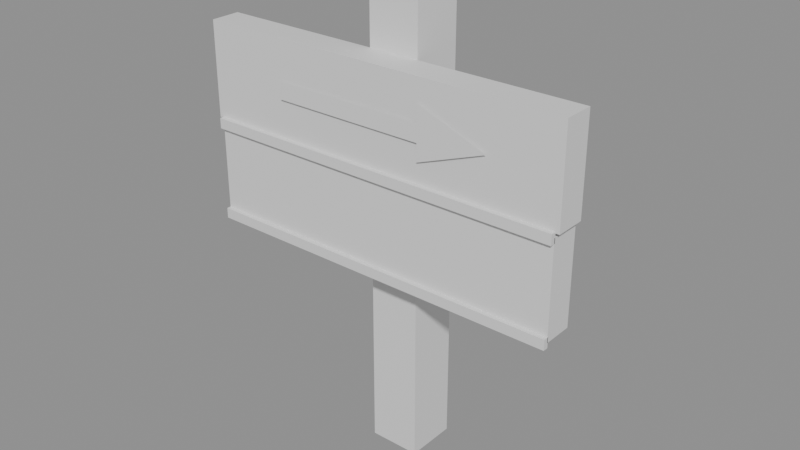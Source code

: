 # Source: sign_yellow.blend  (saved by Blender 5.2.44; exported with 4.5.12 LTS)
import bpy
from mathutils import Matrix  # noqa: F401  (used for matrix-valued properties, if any)

bpy.ops.wm.read_factory_settings(use_empty=True)
scene = bpy.context.scene
scene.name = 'Scene'

# ---- collections
col_sign_yellow_gridguides = bpy.data.collections.new('sign_yellow_GridGuides'); scene.collection.children.link(col_sign_yellow_gridguides)

# ---- materials (node trees are filled in below, after node groups)
mat_halka_vertexcolor = bpy.data.materials.new('HALKA_VertexColor')

# ---- material node trees
mat_halka_vertexcolor.use_nodes = True; mat_halka_vertexcolor.node_tree.nodes.clear()
_N = mat_halka_vertexcolor.node_tree.nodes; _L = mat_halka_vertexcolor.node_tree.links
n0 = _N.new('ShaderNodeBsdfPrincipled'); n0.name = 'Principled BSDF'; n0.location = (-200, 100)
n0.inputs[10].default_value = 0.005
n1 = _N.new('ShaderNodeOutputMaterial'); n1.name = 'Material Output'; n1.location = (200, 100)
_L.new(n0.outputs[0], n1.inputs[0])
n1.is_active_output = True

# ---- meshes
me_sign_yellow_mesh = bpy.data.meshes.new('sign_yellow_Mesh')
me_sign_yellow_mesh.from_pydata([(-0.03, -0.03, 0.0), (-0.03, -0.03, 0.56), (-0.03, 0.03, 0.0), (-0.03, 0.03, 0.56), (0.03, -0.03, 0.0), (0.03, -0.03, 0.56), (0.03, 0.03, 0.0), (0.03, 0.03, 0.56), (-0.22, -0.065, 0.36), (-0.22, -0.065, 0.47), (-0.22, -0.03, 0.36), (-0.22, -0.03, 0.47), (0.22, -0.065, 0.36), (0.22, -0.065, 0.47), (0.22, -0.03, 0.36), (0.22, -0.03, 0.47), (-0.215, -0.065, 0.245), (-0.215, -0.065, 0.355), (-0.215, -0.03, 0.245), (-0.215, -0.03, 0.355), (0.215, -0.065, 0.245), (0.215, -0.065, 0.355), (0.215, -0.03, 0.245), (0.215, -0.03, 0.355), (-0.215, -0.07, 0.349), (-0.215, -0.07, 0.361), (-0.215, -0.064, 0.349), (-0.215, -0.064, 0.361), (0.215, -0.07, 0.349), (0.215, -0.07, 0.361), (0.215, -0.064, 0.349), (0.215, -0.064, 0.361), (-0.215, -0.07, 0.239), (-0.215, -0.07, 0.251), (-0.215, -0.064, 0.239), (-0.215, -0.064, 0.251), (0.215, -0.07, 0.239), (0.215, -0.07, 0.251), (0.215, -0.064, 0.239), (0.215, -0.064, 0.251), (-0.12, -0.068, 0.405), (0.06, -0.068, 0.405), (0.06, -0.068, 0.425), (-0.12, -0.068, 0.425), (0.06, -0.068, 0.385), (0.14, -0.068, 0.415), (0.06, -0.068, 0.445)], [], [(0, 1, 3, 2), (2, 3, 7, 6), (6, 7, 5, 4), (4, 5, 1, 0), (2, 6, 4, 0), (7, 3, 1, 5), (8, 9, 11, 10), (10, 11, 15, 14), (14, 15, 13, 12), (12, 13, 9, 8), (10, 14, 12, 8), (15, 11, 9, 13), (16, 17, 19, 18), (18, 19, 23, 22), (22, 23, 21, 20), (20, 21, 17, 16), (18, 22, 20, 16), (23, 19, 17, 21), (24, 25, 27, 26), (26, 27, 31, 30), (30, 31, 29, 28), (28, 29, 25, 24), (26, 30, 28, 24), (31, 27, 25, 29), (32, 33, 35, 34), (34, 35, 39, 38), (38, 39, 37, 36), (36, 37, 33, 32), (34, 38, 36, 32), (39, 35, 33, 37), (40, 41, 42, 43), (44, 45, 46)])
_ca = me_sign_yellow_mesh.color_attributes.new('Col', 'FLOAT_COLOR', 'CORNER')
_ca.data.foreach_set('color', [0.1119, 0.06301, 0.05448, 1.0, 0.1119, 0.06301, 0.05448, 1.0, 0.1119, 0.06301, 0.05448, 1.0, 0.1119, 0.06301, 0.05448, 1.0, 0.1119, 0.06301, 0.05448, 1.0, 0.1119, 0.06301, 0.05448, 1.0, 0.1119, 0.06301, 0.05448, 1.0, 0.1119, 0.06301, 0.05448, 1.0, 0.1119, 0.06301, 0.05448, 1.0, 0.1119, 0.06301, 0.05448, 1.0, 0.1119, 0.06301, 0.05448, 1.0, 0.1119, 0.06301, 0.05448, 1.0, 0.1119, 0.06301, 0.05448, 1.0, 0.1119, 0.06301, 0.05448, 1.0, 0.1119, 0.06301, 0.05448, 1.0, 0.1119, 0.06301, 0.05448, 1.0, 0.1119, 0.06301, 0.05448, 1.0, 0.1119, 0.06301, 0.05448, 1.0, 0.1119, 0.06301, 0.05448, 1.0, 0.1119, 0.06301, 0.05448, 1.0, 0.2195, 0.1195, 0.09084, 1.0, 0.2195, 0.1195, 0.09084, 1.0, 0.2195, 0.1195, 0.09084, 1.0, 0.2195, 0.1195, 0.09084, 1.0, 0.5841, 0.2961, 0.0185, 1.0, 0.5841, 0.2961, 0.0185, 1.0, 0.5841, 0.2961, 0.0185, 1.0, 0.5841, 0.2961, 0.0185, 1.0, 0.5841, 0.2961, 0.0185, 1.0, 0.5841, 0.2961, 0.0185, 1.0, 0.5841, 0.2961, 0.0185, 1.0, 0.5841, 0.2961, 0.0185, 1.0, 0.5841, 0.2961, 0.0185, 1.0, 0.5841, 0.2961, 0.0185, 1.0, 0.5841, 0.2961, 0.0185, 1.0, 0.5841, 0.2961, 0.0185, 1.0, 0.8879, 0.552, 0.05613, 1.0, 0.8879, 0.552, 0.05613, 1.0, 0.8879, 0.552, 0.05613, 1.0, 0.8879, 0.552, 0.05613, 1.0, 0.5841, 0.2961, 0.0185, 1.0, 0.5841, 0.2961, 0.0185, 1.0, 0.5841, 0.2961, 0.0185, 1.0, 0.5841, 0.2961, 0.0185, 1.0, 0.8879, 0.552, 0.05613, 1.0, 0.8879, 0.552, 0.05613, 1.0, 0.8879, 0.552, 0.05613, 1.0, 0.8879, 0.552, 0.05613, 1.0, 0.2195, 0.1195, 0.09084, 1.0, 0.2195, 0.1195, 0.09084, 1.0, 0.2195, 0.1195, 0.09084, 1.0, 0.2195, 0.1195, 0.09084, 1.0, 0.2195, 0.1195, 0.09084, 1.0, 0.2195, 0.1195, 0.09084, 1.0, 0.2195, 0.1195, 0.09084, 1.0, 0.2195, 0.1195, 0.09084, 1.0, 0.2195, 0.1195, 0.09084, 1.0, 0.2195, 0.1195, 0.09084, 1.0, 0.2195, 0.1195, 0.09084, 1.0, 0.2195, 0.1195, 0.09084, 1.0, 0.2195, 0.1195, 0.09084, 1.0, 0.2195, 0.1195, 0.09084, 1.0, 0.2195, 0.1195, 0.09084, 1.0, 0.2195, 0.1195, 0.09084, 1.0, 0.2195, 0.1195, 0.09084, 1.0, 0.2195, 0.1195, 0.09084, 1.0, 0.2195, 0.1195, 0.09084, 1.0, 0.2195, 0.1195, 0.09084, 1.0, 0.2195, 0.1195, 0.09084, 1.0, 0.2195, 0.1195, 0.09084, 1.0, 0.2195, 0.1195, 0.09084, 1.0, 0.2195, 0.1195, 0.09084, 1.0, 0.1119, 0.06301, 0.05448, 1.0, 0.1119, 0.06301, 0.05448, 1.0, 0.1119, 0.06301, 0.05448, 1.0, 0.1119, 0.06301, 0.05448, 1.0, 0.1119, 0.06301, 0.05448, 1.0, 0.1119, 0.06301, 0.05448, 1.0, 0.1119, 0.06301, 0.05448, 1.0, 0.1119, 0.06301, 0.05448, 1.0, 0.1119, 0.06301, 0.05448, 1.0, 0.1119, 0.06301, 0.05448, 1.0, 0.1119, 0.06301, 0.05448, 1.0, 0.1119, 0.06301, 0.05448, 1.0, 0.1119, 0.06301, 0.05448, 1.0, 0.1119, 0.06301, 0.05448, 1.0, 0.1119, 0.06301, 0.05448, 1.0, 0.1119, 0.06301, 0.05448, 1.0, 0.1119, 0.06301, 0.05448, 1.0, 0.1119, 0.06301, 0.05448, 1.0, 0.1119, 0.06301, 0.05448, 1.0, 0.1119, 0.06301, 0.05448, 1.0, 0.1119, 0.06301, 0.05448, 1.0, 0.1119, 0.06301, 0.05448, 1.0, 0.1119, 0.06301, 0.05448, 1.0, 0.1119, 0.06301, 0.05448, 1.0, 0.1119, 0.06301, 0.05448, 1.0, 0.1119, 0.06301, 0.05448, 1.0, 0.1119, 0.06301, 0.05448, 1.0, 0.1119, 0.06301, 0.05448, 1.0, 0.1119, 0.06301, 0.05448, 1.0, 0.1119, 0.06301, 0.05448, 1.0, 0.1119, 0.06301, 0.05448, 1.0, 0.1119, 0.06301, 0.05448, 1.0, 0.1119, 0.06301, 0.05448, 1.0, 0.1119, 0.06301, 0.05448, 1.0, 0.1119, 0.06301, 0.05448, 1.0, 0.1119, 0.06301, 0.05448, 1.0, 0.1119, 0.06301, 0.05448, 1.0, 0.1119, 0.06301, 0.05448, 1.0, 0.1119, 0.06301, 0.05448, 1.0, 0.1119, 0.06301, 0.05448, 1.0, 0.1119, 0.06301, 0.05448, 1.0, 0.1119, 0.06301, 0.05448, 1.0, 0.1119, 0.06301, 0.05448, 1.0, 0.1119, 0.06301, 0.05448, 1.0, 0.1119, 0.06301, 0.05448, 1.0, 0.1119, 0.06301, 0.05448, 1.0, 0.1119, 0.06301, 0.05448, 1.0, 0.1119, 0.06301, 0.05448, 1.0, 0.1119, 0.06301, 0.05448, 1.0, 0.1119, 0.06301, 0.05448, 1.0, 0.1119, 0.06301, 0.05448, 1.0, 0.1119, 0.06301, 0.05448, 1.0, 0.1119, 0.06301, 0.05448, 1.0, 0.1119, 0.06301, 0.05448, 1.0, 0.1119, 0.06301, 0.05448, 1.0])
me_sign_yellow_mesh.materials.append(mat_halka_vertexcolor)
me_sign_yellow_mesh.update()

# ---- objects
ob_sign_yellow = bpy.data.objects.new('sign_yellow', me_sign_yellow_mesh)
ob_cell_0_0 = bpy.data.objects.new('cell_0_0', None)

# ---- transforms, parenting, visibility, modifiers, constraints
ob_sign_yellow.location = (0.0, 0.0, 0.0)
ob_cell_0_0.location = (0.0, 0.0, 0.0)
ob_cell_0_0.empty_display_size = 0.25

# ---- collection membership
scene.collection.objects.link(ob_sign_yellow)
col_sign_yellow_gridguides.objects.link(ob_cell_0_0)

# ---- scene / render settings (as saved in the file)
scene.frame_start = 1; scene.frame_end = 250; scene.frame_set(1)
scene.render.engine = 'BLENDER_EEVEE_NEXT'
scene.render.bake_bias = 0.0
scene.render.bake_samples = 0
scene.render.compositor_device = 'GPU'
scene.eevee.use_volume_custom_range = False
scene.eevee.fast_gi_thickness_near = 0.1
scene.eevee.fast_gi_thickness_far = 0.0
scene.eevee.ray_tracing_options.screen_trace_thickness = 0.1
bpy.context.view_layer.update()

# ---- added for rendering (the .blend has no active camera and no usable light): camera, sun + grey world if the file has none
cam_auto = bpy.data.cameras.new('AutoCamera')
cam_auto.lens = 50.0
cam_auto.sensor_width = 36.0
cam_auto.clip_end = 1000.0
ob_auto_camera = bpy.data.objects.new('AutoCamera', cam_auto)
scene.collection.objects.link(ob_auto_camera)
ob_auto_camera.location = (0.66539, -0.818468, 0.812312)
ob_auto_camera.rotation_euler = (1.09748, -7.21219e-08, 0.694738)
scene.camera = ob_auto_camera
light_auto_sun = bpy.data.lights.new('AutoSun', 'SUN')
light_auto_sun.energy = 3.0
light_auto_sun.angle = 0.0523599
ob_auto_sun = bpy.data.objects.new('AutoSun', light_auto_sun)
scene.collection.objects.link(ob_auto_sun)
ob_auto_sun.rotation_euler = (0.872665, 0.174533, 0.523599)
if scene.world is None:
    world_auto = bpy.data.worlds.new('AutoWorld')
    world_auto.color = (0.3, 0.3, 0.3)
    scene.world = world_auto
bpy.context.view_layer.update()
